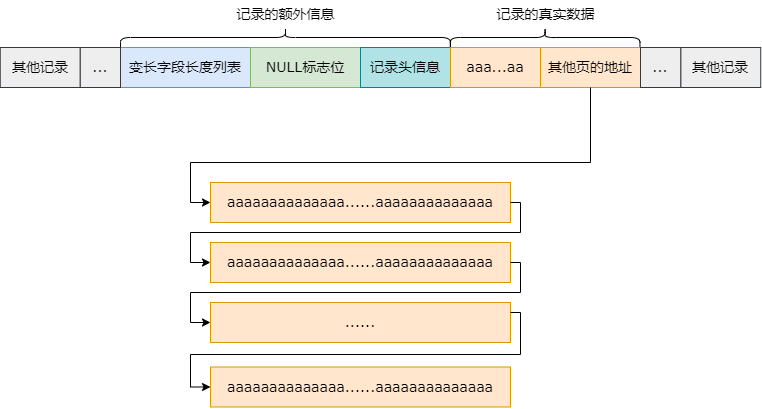

The diagram above was exported from draw.io. Its source (the exported page's mxGraphModel, read from the mxfile embedded in the PNG):
<mxGraphModel dx="2200" dy="699" grid="1" gridSize="10" guides="1" tooltips="1" connect="1" arrows="1" fold="1" page="1" pageScale="1" pageWidth="827" pageHeight="1169" math="0" shadow="0">
  <root>
    <mxCell id="0" />
    <mxCell id="1" parent="0" />
    <mxCell id="83z8IE2hscRF1-iciPwC-8" value="" style="shape=curlyBracket;whiteSpace=wrap;html=1;rounded=1;flipH=1;labelPosition=right;verticalLabelPosition=middle;align=left;verticalAlign=middle;strokeColor=default;fontFamily=Helvetica;fontSize=12;fontColor=default;fillColor=default;rotation=-90;" vertex="1" parent="1">
      <mxGeometry x="235" y="70" width="20" height="330" as="geometry" />
    </mxCell>
    <mxCell id="83z8IE2hscRF1-iciPwC-9" value="&lt;font face=&quot;Verdana&quot; style=&quot;font-size: 14px;&quot;&gt;记录的额外信息&lt;/font&gt;" style="text;html=1;align=center;verticalAlign=middle;resizable=0;points=[];autosize=1;strokeColor=none;fillColor=none;fontFamily=Helvetica;fontSize=12;fontColor=default;" vertex="1" parent="1">
      <mxGeometry x="185" y="197" width="120" height="30" as="geometry" />
    </mxCell>
    <mxCell id="83z8IE2hscRF1-iciPwC-10" value="" style="shape=curlyBracket;whiteSpace=wrap;html=1;rounded=1;flipH=1;labelPosition=right;verticalLabelPosition=middle;align=left;verticalAlign=middle;strokeColor=default;fontFamily=Helvetica;fontSize=12;fontColor=default;fillColor=default;rotation=-90;" vertex="1" parent="1">
      <mxGeometry x="494.85" y="140.17" width="19.54" height="189.68" as="geometry" />
    </mxCell>
    <mxCell id="83z8IE2hscRF1-iciPwC-11" value="记录的真实数据" style="text;html=1;align=center;verticalAlign=middle;resizable=0;points=[];autosize=1;strokeColor=none;fillColor=none;fontFamily=Verdana;fontSize=14;fontColor=default;" vertex="1" parent="1">
      <mxGeometry x="444.62" y="197" width="120" height="30" as="geometry" />
    </mxCell>
    <mxCell id="83z8IE2hscRF1-iciPwC-2" value="&lt;font face=&quot;Verdana&quot; style=&quot;font-size: 14px;&quot;&gt;变长字段长度列表&lt;/font&gt;" style="rounded=0;whiteSpace=wrap;html=1;fillColor=#dae8fc;strokeColor=#6c8ebf;movable=1;resizable=1;rotatable=1;deletable=1;editable=1;locked=0;connectable=1;" vertex="1" parent="1">
      <mxGeometry x="80" y="245" width="130" height="40" as="geometry" />
    </mxCell>
    <mxCell id="83z8IE2hscRF1-iciPwC-3" value="&lt;font face=&quot;Verdana&quot; style=&quot;font-size: 14px;&quot;&gt;NULL标志位&lt;/font&gt;" style="rounded=0;whiteSpace=wrap;html=1;fillColor=#d5e8d4;strokeColor=#82b366;movable=1;resizable=1;rotatable=1;deletable=1;editable=1;locked=0;connectable=1;" vertex="1" parent="1">
      <mxGeometry x="210" y="245" width="110" height="40" as="geometry" />
    </mxCell>
    <mxCell id="83z8IE2hscRF1-iciPwC-4" value="&lt;font face=&quot;Verdana&quot; style=&quot;font-size: 14px;&quot;&gt;记录头信息&lt;/font&gt;" style="rounded=0;whiteSpace=wrap;html=1;fillColor=#b0e3e6;strokeColor=#0e8088;movable=1;resizable=1;rotatable=1;deletable=1;editable=1;locked=0;connectable=1;" vertex="1" parent="1">
      <mxGeometry x="320" y="245" width="90" height="40" as="geometry" />
    </mxCell>
    <mxCell id="83z8IE2hscRF1-iciPwC-5" value="&lt;font face=&quot;Verdana&quot; style=&quot;font-size: 14px;&quot;&gt;aaa...aa&lt;/font&gt;" style="rounded=0;whiteSpace=wrap;html=1;fillColor=#ffe6cc;strokeColor=#d79b00;movable=1;resizable=1;rotatable=1;deletable=1;editable=1;locked=0;connectable=1;" vertex="1" parent="1">
      <mxGeometry x="410" y="245" width="90" height="40" as="geometry" />
    </mxCell>
    <mxCell id="83z8IE2hscRF1-iciPwC-14" value="" style="group" vertex="1" connectable="0" parent="1">
      <mxGeometry x="-40.22999999999999" y="245" width="120.23000000000002" height="40" as="geometry" />
    </mxCell>
    <mxCell id="83z8IE2hscRF1-iciPwC-12" value="&lt;font face=&quot;Verdana&quot;&gt;&lt;span style=&quot;font-size: 14px;&quot;&gt;其他记录&lt;/span&gt;&lt;/font&gt;" style="rounded=0;whiteSpace=wrap;html=1;fillColor=#eeeeee;strokeColor=#36393d;movable=1;resizable=1;rotatable=1;deletable=1;editable=1;locked=0;connectable=1;" vertex="1" parent="83z8IE2hscRF1-iciPwC-14">
      <mxGeometry width="80" height="40" as="geometry" />
    </mxCell>
    <mxCell id="83z8IE2hscRF1-iciPwC-13" value="&lt;font face=&quot;Verdana&quot;&gt;&lt;span style=&quot;font-size: 14px;&quot;&gt;...&lt;/span&gt;&lt;/font&gt;" style="rounded=0;whiteSpace=wrap;html=1;fillColor=#eeeeee;strokeColor=#36393d;movable=1;resizable=1;rotatable=1;deletable=1;editable=1;locked=0;connectable=1;" vertex="1" parent="83z8IE2hscRF1-iciPwC-14">
      <mxGeometry x="80" width="40.23" height="40" as="geometry" />
    </mxCell>
    <mxCell id="83z8IE2hscRF1-iciPwC-18" value="&lt;font face=&quot;Verdana&quot;&gt;&lt;span style=&quot;font-size: 14px;&quot;&gt;其他页的地址&lt;/span&gt;&lt;/font&gt;" style="rounded=0;whiteSpace=wrap;html=1;fillColor=#ffe6cc;strokeColor=#d79b00;movable=1;resizable=1;rotatable=1;deletable=1;editable=1;locked=0;connectable=1;" vertex="1" parent="1">
      <mxGeometry x="500" y="245" width="100" height="40" as="geometry" />
    </mxCell>
    <mxCell id="83z8IE2hscRF1-iciPwC-20" value="&lt;font face=&quot;Verdana&quot; style=&quot;font-size: 14px;&quot;&gt;aaaaaaaaaaaaaa......aaaaaaaaaaaaaa&lt;/font&gt;" style="rounded=0;whiteSpace=wrap;html=1;fillColor=#ffe6cc;strokeColor=#d79b00;movable=1;resizable=1;rotatable=1;deletable=1;editable=1;locked=0;connectable=1;" vertex="1" parent="1">
      <mxGeometry x="170" y="380" width="300" height="40" as="geometry" />
    </mxCell>
    <mxCell id="83z8IE2hscRF1-iciPwC-21" value="&lt;font face=&quot;Verdana&quot; style=&quot;font-size: 14px;&quot;&gt;aaaaaaaaaaaaaa......aaaaaaaaaaaaaa&lt;/font&gt;" style="rounded=0;whiteSpace=wrap;html=1;fillColor=#ffe6cc;strokeColor=#d79b00;movable=1;resizable=1;rotatable=1;deletable=1;editable=1;locked=0;connectable=1;" vertex="1" parent="1">
      <mxGeometry x="170" y="440" width="300" height="40" as="geometry" />
    </mxCell>
    <mxCell id="83z8IE2hscRF1-iciPwC-22" value="" style="group" vertex="1" connectable="0" parent="1">
      <mxGeometry x="600" y="245" width="120.23000000000002" height="40" as="geometry" />
    </mxCell>
    <mxCell id="83z8IE2hscRF1-iciPwC-16" value="&lt;font face=&quot;Verdana&quot;&gt;&lt;span style=&quot;font-size: 14px;&quot;&gt;其他记录&lt;/span&gt;&lt;/font&gt;" style="rounded=0;whiteSpace=wrap;html=1;fillColor=#eeeeee;strokeColor=#36393d;movable=1;resizable=1;rotatable=1;deletable=1;editable=1;locked=0;connectable=1;container=0;" vertex="1" parent="83z8IE2hscRF1-iciPwC-22">
      <mxGeometry x="40.23000000000002" width="80" height="40" as="geometry" />
    </mxCell>
    <mxCell id="83z8IE2hscRF1-iciPwC-17" value="&lt;font face=&quot;Verdana&quot;&gt;&lt;span style=&quot;font-size: 14px;&quot;&gt;...&lt;/span&gt;&lt;/font&gt;" style="rounded=0;whiteSpace=wrap;html=1;fillColor=#eeeeee;strokeColor=#36393d;movable=1;resizable=1;rotatable=1;deletable=1;editable=1;locked=0;connectable=1;container=0;" vertex="1" parent="83z8IE2hscRF1-iciPwC-22">
      <mxGeometry width="40.23" height="40" as="geometry" />
    </mxCell>
    <mxCell id="83z8IE2hscRF1-iciPwC-23" value="" style="endArrow=classic;html=1;rounded=0;exitX=0.5;exitY=1;exitDx=0;exitDy=0;edgeStyle=orthogonalEdgeStyle;entryX=0;entryY=0.5;entryDx=0;entryDy=0;" edge="1" parent="1" source="83z8IE2hscRF1-iciPwC-18" target="83z8IE2hscRF1-iciPwC-20">
      <mxGeometry width="50" height="50" relative="1" as="geometry">
        <mxPoint x="640" y="320" as="sourcePoint" />
        <mxPoint x="690" y="270" as="targetPoint" />
        <Array as="points">
          <mxPoint x="550" y="360" />
          <mxPoint x="150" y="360" />
          <mxPoint x="150" y="400" />
        </Array>
      </mxGeometry>
    </mxCell>
    <mxCell id="83z8IE2hscRF1-iciPwC-24" value="" style="endArrow=classic;html=1;rounded=0;exitX=1;exitY=0.5;exitDx=0;exitDy=0;edgeStyle=orthogonalEdgeStyle;entryX=0;entryY=0.5;entryDx=0;entryDy=0;" edge="1" parent="1" source="83z8IE2hscRF1-iciPwC-20" target="83z8IE2hscRF1-iciPwC-21">
      <mxGeometry width="50" height="50" relative="1" as="geometry">
        <mxPoint x="640" y="320" as="sourcePoint" />
        <mxPoint x="690" y="270" as="targetPoint" />
        <Array as="points">
          <mxPoint x="480" y="400" />
          <mxPoint x="480" y="430" />
          <mxPoint x="150" y="430" />
          <mxPoint x="150" y="460" />
        </Array>
      </mxGeometry>
    </mxCell>
    <mxCell id="83z8IE2hscRF1-iciPwC-26" value="&lt;font face=&quot;Verdana&quot;&gt;&lt;span style=&quot;font-size: 14px;&quot;&gt;......&lt;/span&gt;&lt;/font&gt;" style="rounded=0;whiteSpace=wrap;html=1;fillColor=#ffe6cc;strokeColor=#d79b00;movable=1;resizable=1;rotatable=1;deletable=1;editable=1;locked=0;connectable=1;" vertex="1" parent="1">
      <mxGeometry x="170" y="500" width="300" height="40" as="geometry" />
    </mxCell>
    <mxCell id="83z8IE2hscRF1-iciPwC-27" value="&lt;font face=&quot;Verdana&quot; style=&quot;font-size: 14px;&quot;&gt;aaaaaaaaaaaaaa......aaaaaaaaaaaaaa&lt;/font&gt;" style="rounded=0;whiteSpace=wrap;html=1;fillColor=#ffe6cc;strokeColor=#d79b00;movable=1;resizable=1;rotatable=1;deletable=1;editable=1;locked=0;connectable=1;" vertex="1" parent="1">
      <mxGeometry x="170" y="564.5" width="300" height="40" as="geometry" />
    </mxCell>
    <mxCell id="83z8IE2hscRF1-iciPwC-28" value="" style="endArrow=classic;html=1;rounded=0;edgeStyle=orthogonalEdgeStyle;exitX=1;exitY=0.5;exitDx=0;exitDy=0;entryX=0;entryY=0.5;entryDx=0;entryDy=0;" edge="1" parent="1" source="83z8IE2hscRF1-iciPwC-21" target="83z8IE2hscRF1-iciPwC-26">
      <mxGeometry width="50" height="50" relative="1" as="geometry">
        <mxPoint x="640" y="320" as="sourcePoint" />
        <mxPoint x="690" y="270" as="targetPoint" />
        <Array as="points">
          <mxPoint x="480" y="460" />
          <mxPoint x="480" y="490" />
          <mxPoint x="150" y="490" />
          <mxPoint x="150" y="520" />
        </Array>
      </mxGeometry>
    </mxCell>
    <mxCell id="83z8IE2hscRF1-iciPwC-29" value="" style="endArrow=classic;html=1;rounded=0;edgeStyle=orthogonalEdgeStyle;exitX=1;exitY=0.25;exitDx=0;exitDy=0;entryX=0;entryY=0.5;entryDx=0;entryDy=0;" edge="1" parent="1" source="83z8IE2hscRF1-iciPwC-26" target="83z8IE2hscRF1-iciPwC-27">
      <mxGeometry width="50" height="50" relative="1" as="geometry">
        <mxPoint x="640" y="320" as="sourcePoint" />
        <mxPoint x="690" y="270" as="targetPoint" />
        <Array as="points">
          <mxPoint x="480" y="510" />
          <mxPoint x="480" y="552" />
          <mxPoint x="150" y="552" />
          <mxPoint x="150" y="585" />
        </Array>
      </mxGeometry>
    </mxCell>
  </root>
</mxGraphModel>